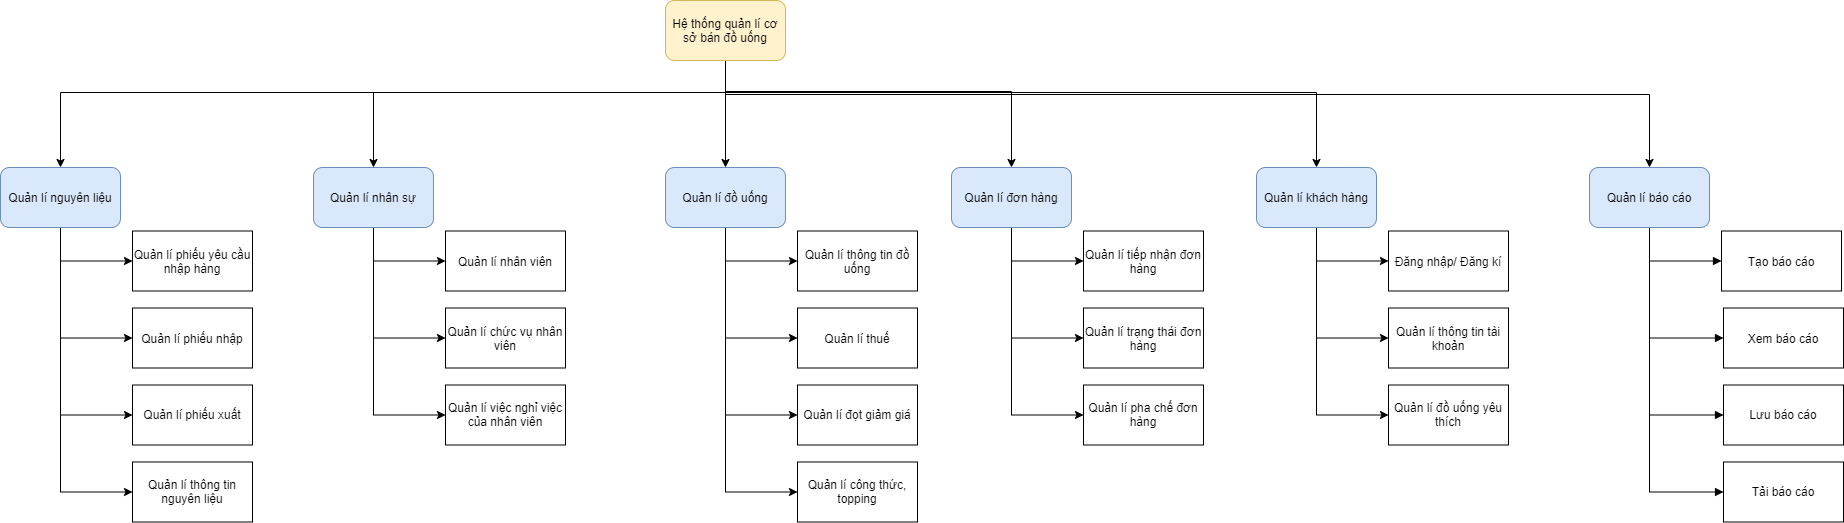

The diagram above was exported from draw.io. Its source (the exported page's mxGraphModel, read from the mxfile embedded in the PNG):
<mxGraphModel dx="1707" dy="987" grid="0" gridSize="10" guides="1" tooltips="1" connect="1" arrows="1" fold="1" page="1" pageScale="1" pageWidth="3300" pageHeight="4681" math="0" shadow="0">
  <root>
    <mxCell id="6Q4AmjYL0KmhKOZx1Wi5-0" />
    <mxCell id="6Q4AmjYL0KmhKOZx1Wi5-1" parent="6Q4AmjYL0KmhKOZx1Wi5-0" />
    <mxCell id="ah9xHMtBm2Yjt-SQVGpd-1" style="edgeStyle=orthogonalEdgeStyle;rounded=0;orthogonalLoop=1;jettySize=auto;html=1;startArrow=none;startFill=0;endArrow=classic;endFill=1;entryX=0.5;entryY=0;entryDx=0;entryDy=0;" parent="6Q4AmjYL0KmhKOZx1Wi5-1" source="ah9xHMtBm2Yjt-SQVGpd-0" target="ah9xHMtBm2Yjt-SQVGpd-2" edge="1">
      <mxGeometry relative="1" as="geometry">
        <mxPoint x="623.6666285196941" y="453.8333435058594" as="targetPoint" />
        <Array as="points">
          <mxPoint x="1175" y="400" />
          <mxPoint x="510" y="400" />
        </Array>
      </mxGeometry>
    </mxCell>
    <mxCell id="ah9xHMtBm2Yjt-SQVGpd-46" style="edgeStyle=orthogonalEdgeStyle;rounded=0;orthogonalLoop=1;jettySize=auto;html=1;entryX=0.5;entryY=0;entryDx=0;entryDy=0;startArrow=none;startFill=0;endArrow=classic;endFill=1;" parent="6Q4AmjYL0KmhKOZx1Wi5-1" source="ah9xHMtBm2Yjt-SQVGpd-0" target="ah9xHMtBm2Yjt-SQVGpd-19" edge="1">
      <mxGeometry relative="1" as="geometry">
        <Array as="points">
          <mxPoint x="1175" y="400" />
          <mxPoint x="823" y="400" />
        </Array>
      </mxGeometry>
    </mxCell>
    <mxCell id="ah9xHMtBm2Yjt-SQVGpd-48" style="edgeStyle=orthogonalEdgeStyle;rounded=0;orthogonalLoop=1;jettySize=auto;html=1;startArrow=none;startFill=0;endArrow=classic;endFill=1;" parent="6Q4AmjYL0KmhKOZx1Wi5-1" source="ah9xHMtBm2Yjt-SQVGpd-0" target="ah9xHMtBm2Yjt-SQVGpd-33" edge="1">
      <mxGeometry relative="1" as="geometry">
        <Array as="points">
          <mxPoint x="1175" y="399" />
          <mxPoint x="1461" y="399" />
        </Array>
      </mxGeometry>
    </mxCell>
    <mxCell id="ah9xHMtBm2Yjt-SQVGpd-50" style="edgeStyle=orthogonalEdgeStyle;rounded=0;orthogonalLoop=1;jettySize=auto;html=1;entryX=0.5;entryY=0;entryDx=0;entryDy=0;startArrow=none;startFill=0;endArrow=classic;endFill=1;" parent="6Q4AmjYL0KmhKOZx1Wi5-1" source="ah9xHMtBm2Yjt-SQVGpd-0" target="ah9xHMtBm2Yjt-SQVGpd-26" edge="1">
      <mxGeometry relative="1" as="geometry">
        <Array as="points">
          <mxPoint x="1175" y="383" />
          <mxPoint x="1175" y="383" />
        </Array>
      </mxGeometry>
    </mxCell>
    <mxCell id="ah9xHMtBm2Yjt-SQVGpd-51" style="edgeStyle=orthogonalEdgeStyle;rounded=0;orthogonalLoop=1;jettySize=auto;html=1;startArrow=none;startFill=0;endArrow=classic;endFill=1;exitX=0.5;exitY=1;exitDx=0;exitDy=0;" parent="6Q4AmjYL0KmhKOZx1Wi5-1" source="ah9xHMtBm2Yjt-SQVGpd-0" target="ah9xHMtBm2Yjt-SQVGpd-42" edge="1">
      <mxGeometry relative="1" as="geometry">
        <Array as="points">
          <mxPoint x="1175" y="400" />
          <mxPoint x="1766" y="400" />
        </Array>
      </mxGeometry>
    </mxCell>
    <mxCell id="qEuh7OQ1zVljr3i2ogXH-1" style="edgeStyle=orthogonalEdgeStyle;rounded=0;orthogonalLoop=1;jettySize=auto;html=1;entryX=0.5;entryY=0;entryDx=0;entryDy=0;startArrow=none;startFill=0;endArrow=classic;endFill=1;" edge="1" parent="6Q4AmjYL0KmhKOZx1Wi5-1" source="ah9xHMtBm2Yjt-SQVGpd-0" target="qEuh7OQ1zVljr3i2ogXH-0">
      <mxGeometry relative="1" as="geometry">
        <Array as="points">
          <mxPoint x="1175" y="402" />
          <mxPoint x="2099" y="402" />
        </Array>
      </mxGeometry>
    </mxCell>
    <mxCell id="ah9xHMtBm2Yjt-SQVGpd-0" value="Hệ thống quản lí cơ sở bán đồ uống" style="rounded=1;whiteSpace=wrap;html=1;fillColor=#fff2cc;strokeColor=#d6b656;" parent="6Q4AmjYL0KmhKOZx1Wi5-1" vertex="1">
      <mxGeometry x="1115" y="308" width="120" height="60" as="geometry" />
    </mxCell>
    <mxCell id="ah9xHMtBm2Yjt-SQVGpd-9" style="edgeStyle=orthogonalEdgeStyle;rounded=0;orthogonalLoop=1;jettySize=auto;html=1;entryX=0;entryY=0.5;entryDx=0;entryDy=0;startArrow=none;startFill=0;endArrow=classic;endFill=1;" parent="6Q4AmjYL0KmhKOZx1Wi5-1" source="ah9xHMtBm2Yjt-SQVGpd-2" target="ah9xHMtBm2Yjt-SQVGpd-8" edge="1">
      <mxGeometry relative="1" as="geometry">
        <Array as="points">
          <mxPoint x="510" y="800" />
        </Array>
      </mxGeometry>
    </mxCell>
    <mxCell id="ah9xHMtBm2Yjt-SQVGpd-11" style="edgeStyle=orthogonalEdgeStyle;rounded=0;orthogonalLoop=1;jettySize=auto;html=1;exitX=0.5;exitY=1;exitDx=0;exitDy=0;entryX=0;entryY=0.5;entryDx=0;entryDy=0;startArrow=none;startFill=0;endArrow=classic;endFill=1;" parent="6Q4AmjYL0KmhKOZx1Wi5-1" source="ah9xHMtBm2Yjt-SQVGpd-2" target="ah9xHMtBm2Yjt-SQVGpd-7" edge="1">
      <mxGeometry relative="1" as="geometry" />
    </mxCell>
    <mxCell id="ah9xHMtBm2Yjt-SQVGpd-12" style="edgeStyle=orthogonalEdgeStyle;rounded=0;orthogonalLoop=1;jettySize=auto;html=1;entryX=0;entryY=0.5;entryDx=0;entryDy=0;startArrow=none;startFill=0;endArrow=classic;endFill=1;" parent="6Q4AmjYL0KmhKOZx1Wi5-1" source="ah9xHMtBm2Yjt-SQVGpd-2" target="ah9xHMtBm2Yjt-SQVGpd-4" edge="1">
      <mxGeometry relative="1" as="geometry">
        <Array as="points">
          <mxPoint x="510" y="646" />
        </Array>
      </mxGeometry>
    </mxCell>
    <mxCell id="ah9xHMtBm2Yjt-SQVGpd-14" style="edgeStyle=orthogonalEdgeStyle;rounded=0;orthogonalLoop=1;jettySize=auto;html=1;exitX=0.5;exitY=1;exitDx=0;exitDy=0;entryX=0;entryY=0.5;entryDx=0;entryDy=0;startArrow=none;startFill=0;endArrow=classic;endFill=1;" parent="6Q4AmjYL0KmhKOZx1Wi5-1" source="ah9xHMtBm2Yjt-SQVGpd-2" target="ah9xHMtBm2Yjt-SQVGpd-3" edge="1">
      <mxGeometry relative="1" as="geometry" />
    </mxCell>
    <mxCell id="ah9xHMtBm2Yjt-SQVGpd-2" value="Quản lí nguyên liệu" style="rounded=1;whiteSpace=wrap;html=1;fillColor=#dae8fc;strokeColor=#6c8ebf;" parent="6Q4AmjYL0KmhKOZx1Wi5-1" vertex="1">
      <mxGeometry x="450" y="475" width="120" height="60" as="geometry" />
    </mxCell>
    <mxCell id="ah9xHMtBm2Yjt-SQVGpd-3" value="Quản lí phiếu yêu cầu nhập hàng" style="rounded=0;whiteSpace=wrap;html=1;" parent="6Q4AmjYL0KmhKOZx1Wi5-1" vertex="1">
      <mxGeometry x="582" y="538.5" width="120" height="60" as="geometry" />
    </mxCell>
    <mxCell id="ah9xHMtBm2Yjt-SQVGpd-4" value="Quản lí phiếu nhập" style="rounded=0;whiteSpace=wrap;html=1;" parent="6Q4AmjYL0KmhKOZx1Wi5-1" vertex="1">
      <mxGeometry x="582" y="615.5" width="120" height="60" as="geometry" />
    </mxCell>
    <mxCell id="ah9xHMtBm2Yjt-SQVGpd-7" value="Quản lí phiếu xuất" style="rounded=0;whiteSpace=wrap;html=1;" parent="6Q4AmjYL0KmhKOZx1Wi5-1" vertex="1">
      <mxGeometry x="582" y="692.5" width="120" height="60" as="geometry" />
    </mxCell>
    <mxCell id="ah9xHMtBm2Yjt-SQVGpd-8" value="Quản lí thông tin nguyên liệu" style="rounded=0;whiteSpace=wrap;html=1;" parent="6Q4AmjYL0KmhKOZx1Wi5-1" vertex="1">
      <mxGeometry x="582" y="769.5" width="120" height="60" as="geometry" />
    </mxCell>
    <mxCell id="ah9xHMtBm2Yjt-SQVGpd-16" style="edgeStyle=orthogonalEdgeStyle;rounded=0;orthogonalLoop=1;jettySize=auto;html=1;exitX=0.5;exitY=1;exitDx=0;exitDy=0;entryX=0;entryY=0.5;entryDx=0;entryDy=0;startArrow=none;startFill=0;endArrow=classic;endFill=1;" parent="6Q4AmjYL0KmhKOZx1Wi5-1" source="ah9xHMtBm2Yjt-SQVGpd-19" target="ah9xHMtBm2Yjt-SQVGpd-22" edge="1">
      <mxGeometry relative="1" as="geometry" />
    </mxCell>
    <mxCell id="ah9xHMtBm2Yjt-SQVGpd-17" style="edgeStyle=orthogonalEdgeStyle;rounded=0;orthogonalLoop=1;jettySize=auto;html=1;entryX=0;entryY=0.5;entryDx=0;entryDy=0;startArrow=none;startFill=0;endArrow=classic;endFill=1;" parent="6Q4AmjYL0KmhKOZx1Wi5-1" source="ah9xHMtBm2Yjt-SQVGpd-19" target="ah9xHMtBm2Yjt-SQVGpd-21" edge="1">
      <mxGeometry relative="1" as="geometry">
        <Array as="points">
          <mxPoint x="823" y="646" />
        </Array>
      </mxGeometry>
    </mxCell>
    <mxCell id="ah9xHMtBm2Yjt-SQVGpd-18" style="edgeStyle=orthogonalEdgeStyle;rounded=0;orthogonalLoop=1;jettySize=auto;html=1;exitX=0.5;exitY=1;exitDx=0;exitDy=0;entryX=0;entryY=0.5;entryDx=0;entryDy=0;startArrow=none;startFill=0;endArrow=classic;endFill=1;" parent="6Q4AmjYL0KmhKOZx1Wi5-1" source="ah9xHMtBm2Yjt-SQVGpd-19" target="ah9xHMtBm2Yjt-SQVGpd-20" edge="1">
      <mxGeometry relative="1" as="geometry" />
    </mxCell>
    <mxCell id="ah9xHMtBm2Yjt-SQVGpd-19" value="Quản lí nhân sự" style="rounded=1;whiteSpace=wrap;html=1;fillColor=#dae8fc;strokeColor=#6c8ebf;" parent="6Q4AmjYL0KmhKOZx1Wi5-1" vertex="1">
      <mxGeometry x="763" y="475" width="120" height="60" as="geometry" />
    </mxCell>
    <mxCell id="ah9xHMtBm2Yjt-SQVGpd-20" value="Quản lí nhân viên" style="rounded=0;whiteSpace=wrap;html=1;" parent="6Q4AmjYL0KmhKOZx1Wi5-1" vertex="1">
      <mxGeometry x="895" y="538.5" width="120" height="60" as="geometry" />
    </mxCell>
    <mxCell id="ah9xHMtBm2Yjt-SQVGpd-21" value="Quản lí chức vụ nhân viên" style="rounded=0;whiteSpace=wrap;html=1;" parent="6Q4AmjYL0KmhKOZx1Wi5-1" vertex="1">
      <mxGeometry x="895" y="615.5" width="120" height="60" as="geometry" />
    </mxCell>
    <mxCell id="ah9xHMtBm2Yjt-SQVGpd-22" value="Quản lí việc nghỉ việc của nhân viên" style="rounded=0;whiteSpace=wrap;html=1;" parent="6Q4AmjYL0KmhKOZx1Wi5-1" vertex="1">
      <mxGeometry x="895" y="692.5" width="120" height="60" as="geometry" />
    </mxCell>
    <mxCell id="ah9xHMtBm2Yjt-SQVGpd-23" style="edgeStyle=orthogonalEdgeStyle;rounded=0;orthogonalLoop=1;jettySize=auto;html=1;exitX=0.5;exitY=1;exitDx=0;exitDy=0;entryX=0;entryY=0.5;entryDx=0;entryDy=0;startArrow=none;startFill=0;endArrow=classic;endFill=1;" parent="6Q4AmjYL0KmhKOZx1Wi5-1" source="ah9xHMtBm2Yjt-SQVGpd-26" target="ah9xHMtBm2Yjt-SQVGpd-29" edge="1">
      <mxGeometry relative="1" as="geometry" />
    </mxCell>
    <mxCell id="ah9xHMtBm2Yjt-SQVGpd-24" style="edgeStyle=orthogonalEdgeStyle;rounded=0;orthogonalLoop=1;jettySize=auto;html=1;entryX=0;entryY=0.5;entryDx=0;entryDy=0;startArrow=none;startFill=0;endArrow=classic;endFill=1;" parent="6Q4AmjYL0KmhKOZx1Wi5-1" source="ah9xHMtBm2Yjt-SQVGpd-26" target="ah9xHMtBm2Yjt-SQVGpd-28" edge="1">
      <mxGeometry relative="1" as="geometry">
        <Array as="points">
          <mxPoint x="1175" y="646" />
        </Array>
      </mxGeometry>
    </mxCell>
    <mxCell id="ah9xHMtBm2Yjt-SQVGpd-25" style="edgeStyle=orthogonalEdgeStyle;rounded=0;orthogonalLoop=1;jettySize=auto;html=1;exitX=0.5;exitY=1;exitDx=0;exitDy=0;entryX=0;entryY=0.5;entryDx=0;entryDy=0;startArrow=none;startFill=0;endArrow=classic;endFill=1;" parent="6Q4AmjYL0KmhKOZx1Wi5-1" source="ah9xHMtBm2Yjt-SQVGpd-26" target="ah9xHMtBm2Yjt-SQVGpd-27" edge="1">
      <mxGeometry relative="1" as="geometry" />
    </mxCell>
    <mxCell id="ah9xHMtBm2Yjt-SQVGpd-38" style="edgeStyle=orthogonalEdgeStyle;rounded=0;orthogonalLoop=1;jettySize=auto;html=1;entryX=0;entryY=0.5;entryDx=0;entryDy=0;startArrow=none;startFill=0;endArrow=classic;endFill=1;" parent="6Q4AmjYL0KmhKOZx1Wi5-1" source="ah9xHMtBm2Yjt-SQVGpd-26" target="ah9xHMtBm2Yjt-SQVGpd-37" edge="1">
      <mxGeometry relative="1" as="geometry">
        <Array as="points">
          <mxPoint x="1175" y="800" />
        </Array>
      </mxGeometry>
    </mxCell>
    <mxCell id="ah9xHMtBm2Yjt-SQVGpd-26" value="Quản lí đồ uống" style="rounded=1;whiteSpace=wrap;html=1;fillColor=#dae8fc;strokeColor=#6c8ebf;" parent="6Q4AmjYL0KmhKOZx1Wi5-1" vertex="1">
      <mxGeometry x="1115" y="475" width="120" height="60" as="geometry" />
    </mxCell>
    <mxCell id="ah9xHMtBm2Yjt-SQVGpd-27" value="Quản lí thông tin đồ uống" style="rounded=0;whiteSpace=wrap;html=1;" parent="6Q4AmjYL0KmhKOZx1Wi5-1" vertex="1">
      <mxGeometry x="1247" y="538.5" width="120" height="60" as="geometry" />
    </mxCell>
    <mxCell id="ah9xHMtBm2Yjt-SQVGpd-28" value="Quản lí thuế" style="rounded=0;whiteSpace=wrap;html=1;" parent="6Q4AmjYL0KmhKOZx1Wi5-1" vertex="1">
      <mxGeometry x="1247" y="615.5" width="120" height="60" as="geometry" />
    </mxCell>
    <mxCell id="ah9xHMtBm2Yjt-SQVGpd-29" value="Quản lí đọt giảm giá" style="rounded=0;whiteSpace=wrap;html=1;" parent="6Q4AmjYL0KmhKOZx1Wi5-1" vertex="1">
      <mxGeometry x="1247" y="692.5" width="120" height="60" as="geometry" />
    </mxCell>
    <mxCell id="ah9xHMtBm2Yjt-SQVGpd-30" style="edgeStyle=orthogonalEdgeStyle;rounded=0;orthogonalLoop=1;jettySize=auto;html=1;exitX=0.5;exitY=1;exitDx=0;exitDy=0;entryX=0;entryY=0.5;entryDx=0;entryDy=0;startArrow=none;startFill=0;endArrow=classic;endFill=1;" parent="6Q4AmjYL0KmhKOZx1Wi5-1" source="ah9xHMtBm2Yjt-SQVGpd-33" target="ah9xHMtBm2Yjt-SQVGpd-36" edge="1">
      <mxGeometry relative="1" as="geometry" />
    </mxCell>
    <mxCell id="ah9xHMtBm2Yjt-SQVGpd-31" style="edgeStyle=orthogonalEdgeStyle;rounded=0;orthogonalLoop=1;jettySize=auto;html=1;entryX=0;entryY=0.5;entryDx=0;entryDy=0;startArrow=none;startFill=0;endArrow=classic;endFill=1;" parent="6Q4AmjYL0KmhKOZx1Wi5-1" source="ah9xHMtBm2Yjt-SQVGpd-33" target="ah9xHMtBm2Yjt-SQVGpd-35" edge="1">
      <mxGeometry relative="1" as="geometry">
        <Array as="points">
          <mxPoint x="1461" y="646" />
        </Array>
      </mxGeometry>
    </mxCell>
    <mxCell id="ah9xHMtBm2Yjt-SQVGpd-32" style="edgeStyle=orthogonalEdgeStyle;rounded=0;orthogonalLoop=1;jettySize=auto;html=1;exitX=0.5;exitY=1;exitDx=0;exitDy=0;entryX=0;entryY=0.5;entryDx=0;entryDy=0;startArrow=none;startFill=0;endArrow=classic;endFill=1;" parent="6Q4AmjYL0KmhKOZx1Wi5-1" source="ah9xHMtBm2Yjt-SQVGpd-33" target="ah9xHMtBm2Yjt-SQVGpd-34" edge="1">
      <mxGeometry relative="1" as="geometry" />
    </mxCell>
    <mxCell id="ah9xHMtBm2Yjt-SQVGpd-33" value="Quản lí đơn hàng" style="rounded=1;whiteSpace=wrap;html=1;fillColor=#dae8fc;strokeColor=#6c8ebf;" parent="6Q4AmjYL0KmhKOZx1Wi5-1" vertex="1">
      <mxGeometry x="1401" y="475" width="120" height="60" as="geometry" />
    </mxCell>
    <mxCell id="ah9xHMtBm2Yjt-SQVGpd-34" value="Quản lí tiếp nhận đơn hàng" style="rounded=0;whiteSpace=wrap;html=1;" parent="6Q4AmjYL0KmhKOZx1Wi5-1" vertex="1">
      <mxGeometry x="1533" y="538.5" width="120" height="60" as="geometry" />
    </mxCell>
    <mxCell id="ah9xHMtBm2Yjt-SQVGpd-35" value="Quản lí trạng thái đơn hàng" style="rounded=0;whiteSpace=wrap;html=1;" parent="6Q4AmjYL0KmhKOZx1Wi5-1" vertex="1">
      <mxGeometry x="1533" y="615.5" width="120" height="60" as="geometry" />
    </mxCell>
    <mxCell id="ah9xHMtBm2Yjt-SQVGpd-36" value="Quản lí pha chế đơn hàng" style="rounded=0;whiteSpace=wrap;html=1;" parent="6Q4AmjYL0KmhKOZx1Wi5-1" vertex="1">
      <mxGeometry x="1533" y="692.5" width="120" height="60" as="geometry" />
    </mxCell>
    <mxCell id="ah9xHMtBm2Yjt-SQVGpd-37" value="Quản lí công thức, topping" style="rounded=0;whiteSpace=wrap;html=1;" parent="6Q4AmjYL0KmhKOZx1Wi5-1" vertex="1">
      <mxGeometry x="1247" y="769.5" width="120" height="60" as="geometry" />
    </mxCell>
    <mxCell id="ah9xHMtBm2Yjt-SQVGpd-39" style="edgeStyle=orthogonalEdgeStyle;rounded=0;orthogonalLoop=1;jettySize=auto;html=1;exitX=0.5;exitY=1;exitDx=0;exitDy=0;entryX=0;entryY=0.5;entryDx=0;entryDy=0;startArrow=none;startFill=0;endArrow=classic;endFill=1;" parent="6Q4AmjYL0KmhKOZx1Wi5-1" source="ah9xHMtBm2Yjt-SQVGpd-42" target="ah9xHMtBm2Yjt-SQVGpd-45" edge="1">
      <mxGeometry relative="1" as="geometry" />
    </mxCell>
    <mxCell id="ah9xHMtBm2Yjt-SQVGpd-40" style="edgeStyle=orthogonalEdgeStyle;rounded=0;orthogonalLoop=1;jettySize=auto;html=1;entryX=0;entryY=0.5;entryDx=0;entryDy=0;startArrow=none;startFill=0;endArrow=classic;endFill=1;" parent="6Q4AmjYL0KmhKOZx1Wi5-1" source="ah9xHMtBm2Yjt-SQVGpd-42" target="ah9xHMtBm2Yjt-SQVGpd-44" edge="1">
      <mxGeometry relative="1" as="geometry">
        <Array as="points">
          <mxPoint x="1766" y="646" />
        </Array>
      </mxGeometry>
    </mxCell>
    <mxCell id="ah9xHMtBm2Yjt-SQVGpd-41" style="edgeStyle=orthogonalEdgeStyle;rounded=0;orthogonalLoop=1;jettySize=auto;html=1;exitX=0.5;exitY=1;exitDx=0;exitDy=0;entryX=0;entryY=0.5;entryDx=0;entryDy=0;startArrow=none;startFill=0;endArrow=classic;endFill=1;" parent="6Q4AmjYL0KmhKOZx1Wi5-1" source="ah9xHMtBm2Yjt-SQVGpd-42" target="ah9xHMtBm2Yjt-SQVGpd-43" edge="1">
      <mxGeometry relative="1" as="geometry" />
    </mxCell>
    <mxCell id="ah9xHMtBm2Yjt-SQVGpd-42" value="Quản lí khách hàng" style="rounded=1;whiteSpace=wrap;html=1;fillColor=#dae8fc;strokeColor=#6c8ebf;" parent="6Q4AmjYL0KmhKOZx1Wi5-1" vertex="1">
      <mxGeometry x="1706" y="475" width="120" height="60" as="geometry" />
    </mxCell>
    <mxCell id="ah9xHMtBm2Yjt-SQVGpd-43" value="Đăng nhập/ Đăng kí" style="rounded=0;whiteSpace=wrap;html=1;" parent="6Q4AmjYL0KmhKOZx1Wi5-1" vertex="1">
      <mxGeometry x="1838" y="538.5" width="120" height="60" as="geometry" />
    </mxCell>
    <mxCell id="ah9xHMtBm2Yjt-SQVGpd-44" value="Quản lí thông tin tài khoản" style="rounded=0;whiteSpace=wrap;html=1;" parent="6Q4AmjYL0KmhKOZx1Wi5-1" vertex="1">
      <mxGeometry x="1838" y="615.5" width="120" height="60" as="geometry" />
    </mxCell>
    <mxCell id="ah9xHMtBm2Yjt-SQVGpd-45" value="Quản lí đồ uống yêu thích" style="rounded=0;whiteSpace=wrap;html=1;" parent="6Q4AmjYL0KmhKOZx1Wi5-1" vertex="1">
      <mxGeometry x="1838" y="692.5" width="120" height="60" as="geometry" />
    </mxCell>
    <mxCell id="3XKq9hLzsdhlIKP6p8Qp-5" style="edgeStyle=orthogonalEdgeStyle;rounded=0;orthogonalLoop=1;jettySize=auto;html=1;entryX=0;entryY=0.5;entryDx=0;entryDy=0;startArrow=none;startFill=0;endArrow=block;endFill=1;" edge="1" parent="6Q4AmjYL0KmhKOZx1Wi5-1" source="qEuh7OQ1zVljr3i2ogXH-0" target="3XKq9hLzsdhlIKP6p8Qp-0">
      <mxGeometry relative="1" as="geometry">
        <Array as="points">
          <mxPoint x="2099" y="569" />
        </Array>
      </mxGeometry>
    </mxCell>
    <mxCell id="3XKq9hLzsdhlIKP6p8Qp-7" style="edgeStyle=orthogonalEdgeStyle;rounded=0;orthogonalLoop=1;jettySize=auto;html=1;entryX=0;entryY=0.5;entryDx=0;entryDy=0;startArrow=none;startFill=0;endArrow=block;endFill=1;" edge="1" parent="6Q4AmjYL0KmhKOZx1Wi5-1" source="qEuh7OQ1zVljr3i2ogXH-0" target="3XKq9hLzsdhlIKP6p8Qp-1">
      <mxGeometry relative="1" as="geometry">
        <Array as="points">
          <mxPoint x="2099" y="646" />
        </Array>
      </mxGeometry>
    </mxCell>
    <mxCell id="3XKq9hLzsdhlIKP6p8Qp-8" style="edgeStyle=orthogonalEdgeStyle;rounded=0;orthogonalLoop=1;jettySize=auto;html=1;entryX=0;entryY=0.5;entryDx=0;entryDy=0;startArrow=none;startFill=0;endArrow=block;endFill=1;" edge="1" parent="6Q4AmjYL0KmhKOZx1Wi5-1" source="qEuh7OQ1zVljr3i2ogXH-0" target="3XKq9hLzsdhlIKP6p8Qp-2">
      <mxGeometry relative="1" as="geometry">
        <Array as="points">
          <mxPoint x="2099" y="722" />
        </Array>
      </mxGeometry>
    </mxCell>
    <mxCell id="3XKq9hLzsdhlIKP6p8Qp-9" style="edgeStyle=orthogonalEdgeStyle;rounded=0;orthogonalLoop=1;jettySize=auto;html=1;entryX=0;entryY=0.5;entryDx=0;entryDy=0;startArrow=none;startFill=0;endArrow=block;endFill=1;" edge="1" parent="6Q4AmjYL0KmhKOZx1Wi5-1" source="qEuh7OQ1zVljr3i2ogXH-0" target="3XKq9hLzsdhlIKP6p8Qp-3">
      <mxGeometry relative="1" as="geometry">
        <Array as="points">
          <mxPoint x="2099" y="800" />
        </Array>
      </mxGeometry>
    </mxCell>
    <mxCell id="qEuh7OQ1zVljr3i2ogXH-0" value="Quản lí báo cáo" style="rounded=1;whiteSpace=wrap;html=1;fillColor=#dae8fc;strokeColor=#6c8ebf;" vertex="1" parent="6Q4AmjYL0KmhKOZx1Wi5-1">
      <mxGeometry x="2039" y="475" width="120" height="60" as="geometry" />
    </mxCell>
    <mxCell id="3XKq9hLzsdhlIKP6p8Qp-0" value="Tạo báo cáo" style="rounded=0;whiteSpace=wrap;html=1;" vertex="1" parent="6Q4AmjYL0KmhKOZx1Wi5-1">
      <mxGeometry x="2171" y="538.5" width="120" height="60" as="geometry" />
    </mxCell>
    <mxCell id="3XKq9hLzsdhlIKP6p8Qp-1" value="Xem báo cáo" style="rounded=0;whiteSpace=wrap;html=1;" vertex="1" parent="6Q4AmjYL0KmhKOZx1Wi5-1">
      <mxGeometry x="2173" y="615.5" width="120" height="60" as="geometry" />
    </mxCell>
    <mxCell id="3XKq9hLzsdhlIKP6p8Qp-2" value="Lưu báo cáo" style="rounded=0;whiteSpace=wrap;html=1;" vertex="1" parent="6Q4AmjYL0KmhKOZx1Wi5-1">
      <mxGeometry x="2173" y="692.5" width="120" height="60" as="geometry" />
    </mxCell>
    <mxCell id="3XKq9hLzsdhlIKP6p8Qp-3" value="Tải báo cáo" style="rounded=0;whiteSpace=wrap;html=1;" vertex="1" parent="6Q4AmjYL0KmhKOZx1Wi5-1">
      <mxGeometry x="2173" y="769.5" width="120" height="60" as="geometry" />
    </mxCell>
  </root>
</mxGraphModel>